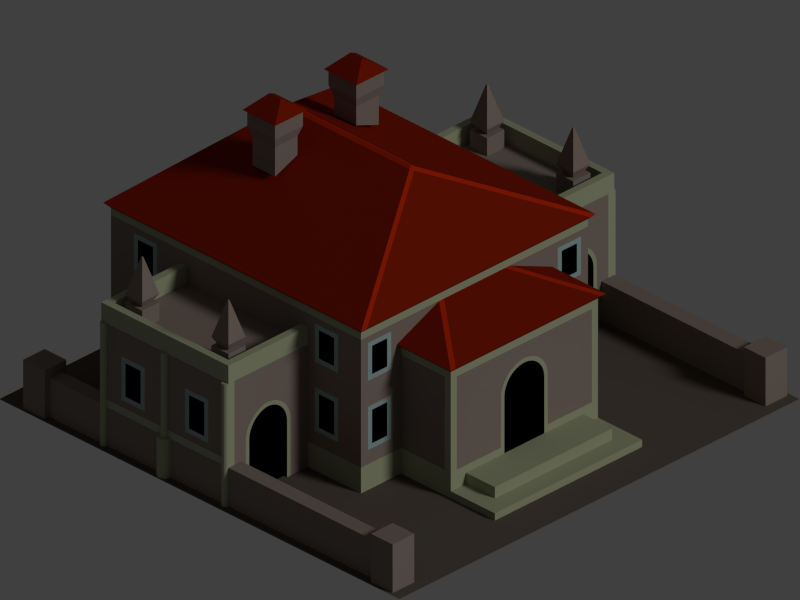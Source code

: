# Source: sugarcane-plantation.blend  (saved by Blender 2.74.0; exported with 4.5.12 LTS)
import bpy
from mathutils import Matrix  # noqa: F401  (used for matrix-valued properties, if any)

bpy.ops.wm.read_factory_settings(use_empty=True)
scene = bpy.context.scene
scene.name = 'Scene'

# ---- collections
col_collection_1 = bpy.data.collections.new('Collection 1'); scene.collection.children.link(col_collection_1)

# ---- materials (node trees are filled in below, after node groups)
mat_ground = bpy.data.materials.new('Ground')
mat_ground.alpha_threshold = 0.0
mat_ground.use_transparent_shadow = False
mat_ground.diffuse_color = (0.1144, 0.09306, 0.07421, 1.0)
mat_ground.specular_color = (0.7275, 0.7275, 0.7275)
mat_ground.roughness = 0.5
mat_mauer = bpy.data.materials.new('Mauer')
mat_mauer.alpha_threshold = 0.0
mat_mauer.use_transparent_shadow = False
mat_mauer.diffuse_color = (0.2515, 0.1998, 0.1707, 1.0)
mat_mauer.roughness = 0.5
mat_mauer.specular_intensity = 0.3
mat_mauer_hell = bpy.data.materials.new('Mauer hell')
mat_mauer_hell.alpha_threshold = 0.0
mat_mauer_hell.use_transparent_shadow = False
mat_mauer_hell.diffuse_color = (0.3726, 0.3945, 0.2567, 1.0)
mat_mauer_hell.roughness = 0.5
mat_mauer_hell.specular_intensity = 0.3
mat_fensterrahmen = bpy.data.materials.new('Fensterrahmen')
mat_fensterrahmen.alpha_threshold = 0.0
mat_fensterrahmen.use_transparent_shadow = False
mat_fensterrahmen.diffuse_color = (0.314, 0.4342, 0.4287, 1.0)
mat_fensterrahmen.roughness = 0.5
mat_dach = bpy.data.materials.new('Dach')
mat_dach.alpha_threshold = 0.0
mat_dach.use_transparent_shadow = False
mat_dach.diffuse_color = (0.2232, 0.01226, 0.001578, 1.0)
mat_dach.specular_color = (0.6248, 0.02749, 0.002515)
mat_dach.roughness = 0.5
mat_dach.specular_intensity = 0.7
mat_darkness = bpy.data.materials.new('Darkness')
mat_darkness.alpha_threshold = 0.0
mat_darkness.use_transparent_shadow = False
mat_darkness.diffuse_color = (0.0, 0.0, 0.0, 1.0)
mat_darkness.specular_color = (0.0, 0.0, 0.0)
mat_darkness.roughness = 0.5
mat_darkness.line_color = (0.0, 0.0, 0.0, 1.0)
mat_dach_hell = bpy.data.materials.new('Dach hell')
mat_dach_hell.alpha_threshold = 0.0
mat_dach_hell.use_transparent_shadow = False
mat_dach_hell.diffuse_color = (0.4646, 0.02163, 0.002203, 1.0)
mat_dach_hell.specular_color = (0.7992, 0.0337, 0.002805)
mat_dach_hell.roughness = 0.5
mat_dach_hell.specular_intensity = 0.8

# ---- material node trees

# ---- world
world_world = bpy.data.worlds.new('World'); scene.world = world_world
world_world.color = (0.05088, 0.05088, 0.05088)
world_world.use_sun_shadow = False
world_world.sun_shadow_jitter_overblur = 0.0
world_world.cycles.sampling_method = 'MANUAL'
world_world.cycles.sample_map_resolution = 256

# ---- cameras
cam_camera = bpy.data.cameras.new('Camera')
cam_camera.type = 'ORTHO'
cam_camera.clip_end = 100.0
cam_camera.lens = 35.0
cam_camera.sensor_width = 32.0
cam_camera.sensor_height = 18.0
cam_camera.ortho_scale = 2.828
cam_camera.dof.focus_distance = 0.0
cam_camera.dof.aperture_fstop = 128.0

# ---- lights
light_lamp = bpy.data.lights.new('Lamp', 'SUN')
light_lamp.transmission_factor = 0.0
light_lamp.cutoff_distance = 30.0
light_lamp.angle = 0.1993
light_lamp.energy = 1.0
light_lamp.shadow_buffer_clip_start = 1.001
light_lamp.shadow_soft_size = 0.1
light_lamp.shadow_cascade_max_distance = 1000.0
light_lamp.cycles.use_multiple_importance_sampling = False

# ---- meshes
me_plane = bpy.data.meshes.new('Plane')
me_plane.from_pydata([(-1.0, -1.0, 0.0), (1.0, -1.0, 0.0), (-1.0, 1.0, 0.0), (1.0, 1.0, 0.0)], [], [(0, 1, 3, 2)])
me_plane.materials.append(mat_ground)
me_plane.use_remesh_preserve_volume = False
me_plane.use_remesh_preserve_attributes = False
me_plane.use_mirror_vertex_groups = False
me_plane.update()
me_haus = bpy.data.meshes.new('Haus')
me_haus.from_pydata([(0.5673, -0.625, 0.0), (0.5673, 0.625, 0.0), (0.5673, -0.625, 0.6566), (0.5673, 0.625, 0.6566), (0.0, -0.625, 0.0), (0.5323, 0.625, 0.4447), (0.0, -0.625, 0.6566), (0.0, 0.625, 0.6566), (0.3679, 0.625, 0.0), (0.0, 1.095, 0.0), (0.3679, 1.095, 0.0), (0.0, 1.095, 0.02939), (0.3679, 1.095, 0.02939), (0.3679, 0.8742, 0.0), (0.3679, 0.8742, 0.02939), (0.3679, 0.8742, 0.5157), (0.3679, 0.625, 0.5157), (0.2929, 0.8742, 0.02939), (0.2929, 1.02, 0.02939), (0.0, 1.02, 0.02939), (0.2929, 0.8742, 0.07481), (0.2929, 1.02, 0.07481), (0.0, 1.02, 0.07481), (0.0, 0.8742, 0.07481), (0.4164, 0.625, 0.4447), (0.0, 0.8742, 0.5157), (0.5673, 0.625, 0.6266), (0.5673, 0.625, 0.1045), (0.5673, -0.625, 0.6266), (0.5673, -0.625, 0.1045), (0.0, -0.625, 0.1045), (0.0, -0.625, 0.6266), (0.4164, 0.625, 0.1624), (0.0, 0.625, 0.6266), (0.3679, 0.625, 0.4857), (0.3679, 0.625, 0.1045), (0.3679, 0.8742, 0.1045), (0.3679, 0.8742, 0.4857), (0.5323, 0.625, 0.1624), (0.0, 0.8742, 0.4857), (0.0, 0.8742, 0.4049), (0.4364, 0.625, 0.3195), (0.5123, 0.625, 0.3195), (0.5123, 0.625, 0.1824), (0.4364, 0.625, 0.1824), (0.5123, 0.625, 0.5803), (0.4364, 0.625, 0.5803), (0.4364, 0.625, 0.4647), (0.5123, 0.625, 0.4647), (0.5323, 0.625, 0.3395), (0.4164, 0.625, 0.3395), (0.4164, 0.625, 0.6003), (0.5323, 0.625, 0.6003), (0.1173, 0.8742, 0.1045), (0.3679, 0.8442, 0.4857), (0.0115, 0.8742, 0.4216), (0.02288, 0.8742, 0.4199), (0.03405, 0.8742, 0.4171), (0.04489, 0.8742, 0.4132), (0.05529, 0.8742, 0.4083), (0.06517, 0.8742, 0.4024), (0.07441, 0.8742, 0.3955), (0.08294, 0.8742, 0.3878), (0.09067, 0.8742, 0.3793), (0.09753, 0.8742, 0.37), (0.1034, 0.8742, 0.3602), (0.1084, 0.8742, 0.3498), (0.1122, 0.8742, 0.3389), (0.115, 0.8742, 0.3278), (0.1167, 0.8742, 0.3164), (0.3679, 0.8442, 0.1045), (0.1173, 0.8742, 0.07481), (0.0, 0.8742, 0.4222), (0.1, 0.8742, 0.07481), (0.1, 0.8742, 0.3049), (0.09952, 0.8742, 0.3147), (0.09808, 0.8742, 0.3244), (0.09569, 0.8742, 0.3339), (0.09239, 0.8742, 0.3431), (0.08819, 0.8742, 0.352), (0.08315, 0.8742, 0.3604), (0.0773, 0.8742, 0.3683), (0.07071, 0.8742, 0.3756), (0.06344, 0.8742, 0.3822), (0.05556, 0.8742, 0.388), (0.04714, 0.8742, 0.3931), (0.03827, 0.8742, 0.3973), (0.02903, 0.8742, 0.4006), (0.01951, 0.8742, 0.403), (0.009802, 0.8742, 0.4044), (0.3679, 0.625, 0.4092), (0.5673, 0.625, 0.4092), (0.3679, 0.625, 0.6266), (0.3379, 0.8742, 0.4857), (0.3379, 0.8742, 0.1045), (0.1772, 0.625, 0.6266), (0.5323, -0.625, 0.4447), (0.5673, 0.4904, 0.1824), (0.4164, -0.625, 0.4447), (0.9646, 0.2585, 0.2182), (0.9646, 0.1626, 0.3753), (0.4164, -0.625, 0.1624), (0.5673, 0.4904, 0.3195), (0.3814, -0.625, 0.1045), (0.5323, -0.625, 0.1624), (0.4364, -0.625, 0.3195), (0.5123, -0.625, 0.3195), (0.5123, -0.625, 0.1824), (0.4364, -0.625, 0.1824), (0.5123, -0.625, 0.5803), (0.4364, -0.625, 0.5803), (0.4364, -0.625, 0.4647), (0.5123, -0.625, 0.4647), (0.5323, -0.625, 0.3395), (0.4164, -0.625, 0.3395), (0.4164, -0.625, 0.6003), (0.5323, -0.625, 0.6003), (0.3814, -0.625, 0.4092), (0.5673, -0.625, 0.4092), (0.3814, -0.625, 0.6266), (0.2161, -0.625, 0.4447), (0.5673, 0.4145, 0.3195), (0.1002, -0.625, 0.4447), (0.2511, -0.625, 0.6266), (0.2511, -0.625, 0.1045), (0.1002, -0.625, 0.1624), (0.5673, 0.5104, 0.1624), (0.06518, -0.625, 0.1045), (0.2161, -0.625, 0.1624), (0.1202, -0.625, 0.3195), (0.1961, -0.625, 0.3195), (0.1961, -0.625, 0.1824), (0.1202, -0.625, 0.1824), (0.1961, -0.625, 0.5803), (0.1202, -0.625, 0.5803), (0.1202, -0.625, 0.4647), (0.1961, -0.625, 0.4647), (0.2161, -0.625, 0.3395), (0.1002, -0.625, 0.3395), (0.1002, -0.625, 0.6003), (0.2161, -0.625, 0.6003), (0.06518, -0.625, 0.4092), (0.2511, -0.625, 0.4092), (0.06518, -0.625, 0.6266), (0.5673, 0.3595, 0.1045), (0.5673, 0.3945, 0.1624), (0.5673, 0.5454, 0.1045), (0.5673, 0.5454, 0.6266), (0.5673, 0.3945, 0.4447), (0.5673, 0.5104, 0.4447), (0.5673, 0.4145, 0.1824), (0.5673, 0.4904, 0.5803), (0.5673, 0.4145, 0.5803), (0.5673, 0.4145, 0.4647), (0.5673, 0.4904, 0.4647), (0.5673, 0.5104, 0.3395), (0.5673, 0.3945, 0.3395), (0.5673, 0.3945, 0.6003), (0.5673, 0.5104, 0.6003), (0.5673, 0.3595, 0.4092), (0.5673, 0.5454, 0.4092), (0.5673, 0.3595, 0.6266), (0.5673, -0.625, 0.6266), (0.5673, -0.625, 0.1045), (0.5673, -0.4904, 0.1824), (0.5673, -0.4904, 0.3195), (0.5673, -0.4145, 0.3195), (0.5673, -0.5104, 0.1624), (0.5673, -0.2764, 0.1045), (0.5673, -0.3945, 0.1624), (0.5673, -0.5454, 0.1045), (0.5673, -0.5454, 0.6266), (0.5673, -0.3945, 0.4447), (0.5673, -0.5104, 0.4447), (0.5673, -0.4145, 0.1824), (0.5673, -0.4904, 0.5803), (0.5673, -0.4145, 0.5803), (0.5673, -0.4145, 0.4647), (0.5673, -0.4904, 0.4647), (0.5673, -0.5104, 0.3395), (0.5673, -0.3945, 0.3395), (0.5673, -0.3945, 0.6003), (0.5673, -0.5104, 0.6003), (0.5673, -0.2764, 0.4092), (0.5673, -0.5454, 0.4092), (0.5673, -0.2764, 0.6266), (0.5673, -0.2764, 0.0), (0.5673, 0.3595, 0.0), (0.5673, -0.2764, 0.6566), (0.5673, 0.3595, 0.6566), (0.9646, 0.2385, 0.3753), (0.9646, 0.2385, 0.2382), (0.9646, -0.2764, 0.0), (0.9646, 0.3595, 0.0), (0.9646, -0.2764, 0.5006), (0.9646, 0.3595, 0.5006), (0.5673, -0.2764, 0.5006), (0.5673, 0.3595, 0.5006), (0.766, 0.3595, 0.5006), (0.7724, 0.3595, 0.3468), (0.7838, 0.3595, 0.3451), (0.795, 0.3595, 0.3423), (0.8058, 0.3595, 0.3384), (0.8162, 0.3595, 0.3335), (0.8261, 0.3595, 0.3276), (0.8353, 0.3595, 0.3207), (0.8439, 0.3595, 0.313), (0.8516, 0.3595, 0.3045), (0.8584, 0.3595, 0.2952), (0.8644, 0.3595, 0.2854), (0.8693, 0.3595, 0.275), (0.8732, 0.3595, 0.2641), (0.876, 0.3595, 0.2529), (0.8776, 0.3595, 0.2416), (0.8782, 0.3595, 0.0), (0.766, -0.2764, 0.5006), (0.8609, 0.3595, 0.0), (0.8609, 0.3595, 0.2301), (0.8604, 0.3595, 0.2399), (0.859, 0.3595, 0.2496), (0.8566, 0.3595, 0.2591), (0.8533, 0.3595, 0.2683), (0.8491, 0.3595, 0.2772), (0.8441, 0.3595, 0.2856), (0.8382, 0.3595, 0.2935), (0.8316, 0.3595, 0.3008), (0.8244, 0.3595, 0.3074), (0.8165, 0.3595, 0.3132), (0.8081, 0.3595, 0.3183), (0.7992, 0.3595, 0.3225), (0.7899, 0.3595, 0.3258), (0.7804, 0.3595, 0.3281), (0.7707, 0.3595, 0.3296), (0.7595, 0.3595, 0.3468), (0.7481, 0.3595, 0.3451), (0.737, 0.3595, 0.3423), (0.7261, 0.3595, 0.3384), (0.7157, 0.3595, 0.3335), (0.7059, 0.3595, 0.3276), (0.6966, 0.3595, 0.3207), (0.6881, 0.3595, 0.313), (0.6804, 0.3595, 0.3045), (0.6735, 0.3595, 0.2952), (0.6676, 0.3595, 0.2854), (0.6627, 0.3595, 0.275), (0.6588, 0.3595, 0.2641), (0.656, 0.3595, 0.2529), (0.6543, 0.3595, 0.2416), (0.6537, 0.3595, 0.0), (0.671, 0.3595, 0.0), (0.671, 0.3595, 0.2301), (0.6715, 0.3595, 0.2399), (0.6729, 0.3595, 0.2496), (0.6753, 0.3595, 0.2591), (0.6786, 0.3595, 0.2683), (0.6828, 0.3595, 0.2772), (0.6879, 0.3595, 0.2856), (0.6937, 0.3595, 0.2935), (0.7003, 0.3595, 0.3008), (0.7076, 0.3595, 0.3074), (0.7155, 0.3595, 0.3132), (0.7239, 0.3595, 0.3183), (0.7328, 0.3595, 0.3225), (0.742, 0.3595, 0.3258), (0.7515, 0.3595, 0.3281), (0.7612, 0.3595, 0.3296), (0.7724, -0.2764, 0.3468), (0.7838, -0.2764, 0.3451), (0.795, -0.2764, 0.3423), (0.8058, -0.2764, 0.3384), (0.8162, -0.2764, 0.3335), (0.8261, -0.2764, 0.3276), (0.8353, -0.2764, 0.3207), (0.8439, -0.2764, 0.313), (0.8516, -0.2764, 0.3045), (0.8584, -0.2764, 0.2952), (0.8644, -0.2764, 0.2854), (0.8693, -0.2764, 0.275), (0.8732, -0.2764, 0.2641), (0.876, -0.2764, 0.2529), (0.8776, -0.2764, 0.2416), (0.8782, -0.2764, 0.0), (0.8609, -0.2764, 0.0), (0.8609, -0.2764, 0.2301), (0.8604, -0.2764, 0.2399), (0.859, -0.2764, 0.2496), (0.8566, -0.2764, 0.2591), (0.8533, -0.2764, 0.2683), (0.8491, -0.2764, 0.2772), (0.8441, -0.2764, 0.2856), (0.8382, -0.2764, 0.2935), (0.8316, -0.2764, 0.3008), (0.8244, -0.2764, 0.3074), (0.8165, -0.2764, 0.3132), (0.8081, -0.2764, 0.3183), (0.7992, -0.2764, 0.3225), (0.7899, -0.2764, 0.3258), (0.7804, -0.2764, 0.3281), (0.7707, -0.2764, 0.3296), (0.7595, -0.2764, 0.3468), (0.7481, -0.2764, 0.3451), (0.737, -0.2764, 0.3423), (0.7261, -0.2764, 0.3384), (0.7157, -0.2764, 0.3335), (0.7059, -0.2764, 0.3276), (0.6966, -0.2764, 0.3207), (0.6881, -0.2764, 0.313), (0.6804, -0.2764, 0.3045), (0.6735, -0.2764, 0.2952), (0.6676, -0.2764, 0.2854), (0.6627, -0.2764, 0.275), (0.6588, -0.2764, 0.2641), (0.656, -0.2764, 0.2529), (0.6543, -0.2764, 0.2416), (0.6537, -0.2764, 0.0), (0.671, -0.2764, 0.0), (0.671, -0.2764, 0.2301), (0.6715, -0.2764, 0.2399), (0.6729, -0.2764, 0.2496), (0.6753, -0.2764, 0.2591), (0.6786, -0.2764, 0.2683), (0.6828, -0.2764, 0.2772), (0.6879, -0.2764, 0.2856), (0.6937, -0.2764, 0.2935), (0.7003, -0.2764, 0.3008), (0.7076, -0.2764, 0.3074), (0.7155, -0.2764, 0.3132), (0.7239, -0.2764, 0.3183), (0.7328, -0.2764, 0.3225), (0.742, -0.2764, 0.3258), (0.7515, -0.2764, 0.3281), (0.7612, -0.2764, 0.3296), (0.9646, 0.1426, 0.2182), (0.9646, 0.1626, 0.2382), (0.9646, 0.2585, 0.3953), (0.9646, 0.1426, 0.3953), (0.9646, 0.3595, 0.5747), (0.9646, 0.3295, 0.1587), (0.9646, 0.05657, 0.1587), (0.9646, -0.05947, 0.2182), (0.9646, -0.1553, 0.3753), (0.9646, -0.07947, 0.3753), (0.9646, -0.07947, 0.2382), (0.9646, -0.1753, 0.2182), (0.9646, -0.1553, 0.2382), (0.9646, -0.05947, 0.3953), (0.9646, -0.1753, 0.3953), (0.5673, 0.3595, 0.5747), (0.9646, -0.2764, 0.5747), (0.5673, -0.2764, 0.5747), (0.9346, -0.2464, 0.5747), (0.9346, 0.3295, 0.5747), (0.9346, -0.2464, 0.5006), (0.9346, 0.3295, 0.5006), (0.5673, 0.3295, 0.5747), (0.5673, 0.3295, 0.5006), (0.5673, -0.2464, 0.5747), (0.5673, -0.2464, 0.5006), (0.905, 0.2999, 0.5747), (0.905, 0.2999, 0.5006), (0.8193, 0.2999, 0.5747), (0.8193, 0.2999, 0.5006), (0.905, 0.2142, 0.5747), (0.905, 0.2142, 0.5006), (0.8193, 0.2142, 0.5747), (0.8193, 0.2142, 0.5006), (0.905, 0.2999, 0.6099), (0.8193, 0.2999, 0.6099), (0.905, 0.2142, 0.6099), (0.8193, 0.2142, 0.6099), (0.8858, 0.2807, 0.5747), (0.8385, 0.2807, 0.5747), (0.8858, 0.2334, 0.5747), (0.8385, 0.2334, 0.5747), (0.8648, 0.2597, 0.7601), (0.8595, 0.2597, 0.7601), (0.8648, 0.2544, 0.7601), (0.8595, 0.2544, 0.7601), (0.905, -0.131, 0.5747), (0.905, -0.131, 0.5006), (0.8193, -0.131, 0.5747), (0.8193, -0.131, 0.5006), (0.905, -0.2167, 0.5747), (0.905, -0.2167, 0.5006), (0.8193, -0.2167, 0.5747), (0.8193, -0.2167, 0.5006), (0.905, -0.131, 0.6099), (0.8193, -0.131, 0.6099), (0.905, -0.2167, 0.6099), (0.8193, -0.2167, 0.6099), (0.8858, -0.1503, 0.5747), (0.8385, -0.1503, 0.5747), (0.8858, -0.1975, 0.5747), (0.8385, -0.1975, 0.5747), (0.8648, -0.1712, 0.7601), (0.8595, -0.1712, 0.7601), (0.8648, -0.1765, 0.7601), (0.8595, -0.1765, 0.7601), (0.9346, 0.3595, 0.5006), (0.9346, 0.3595, 0.0), (0.9646, 0.3295, 0.0), (0.9646, 0.3295, 0.5006), (0.9346, -0.2764, 0.5006), (0.9346, -0.2764, 0.0), (0.9646, 1.094, 0.0), (0.9004, 1.094, 0.0), (0.9646, 1.094, 0.1587), (0.9004, 1.094, 0.1587), (0.9646, 0.3595, 0.0), (0.9004, 0.3595, 0.0), (0.9646, 0.3595, 0.1587), (0.9004, 0.3595, 0.1587), (0.9004, -0.2764, 0.1587), (0.9646, -0.2764, 0.1587), (0.9004, -0.2764, 0.0), (0.9004, -0.5371, 0.1587), (0.9646, -0.5371, 0.1587), (0.9004, -0.5371, 0.0), (0.9646, -0.5371, 0.0), (0.8785, -0.5371, 0.1984), (0.9865, -0.5371, 0.1984), (0.8785, -0.5371, 0.0), (0.9865, -0.5371, 0.0), (0.9865, 1.094, 0.0), (0.8785, 1.094, 0.0), (0.9865, 1.094, 0.1984), (0.8785, 1.094, 0.1984), (0.9865, 1.202, 0.0), (0.8785, 1.202, 0.0), (0.9865, 1.202, 0.1984), (0.8785, 1.202, 0.1984), (0.9865, -0.6452, 0.0), (0.8785, -0.6452, 0.0), (0.9865, -0.6452, 0.1984), (0.8785, -0.6452, 0.1984), (0.9646, 0.05657, 0.5006), (0.9646, 0.05657, 0.0), (0.9646, 0.02657, 0.5006), (0.9646, 0.02657, 0.0), (0.9646, 0.02657, 0.1587), (0.9646, -0.2464, 0.1587), (0.9646, -0.2464, 0.1887), (0.9646, 0.02657, 0.1887), (0.9646, 0.3295, 0.1887), (0.9646, 0.05657, 0.1887), (0.9785, -0.2671, 0.0), (0.9796, -0.2614, 0.0), (0.9785, -0.2556, 0.0), (0.9646, -0.2464, 0.5006), (0.9646, 0.3595, 0.5006), (0.9785, 0.3503, 0.0), (0.9796, 0.3445, 0.0), (0.9785, 0.3388, 0.0), (0.9752, 0.3339, 0.0), (0.9704, 0.3307, 0.0), (0.9646, 0.3295, 0.0), (0.9646, 0.3595, 0.0), (0.9646, 0.3295, 0.5006), (0.9704, 0.3307, 0.5006), (0.9752, 0.3339, 0.5006), (0.9785, 0.3388, 0.5006), (0.9796, 0.3445, 0.5006), (0.9785, 0.3503, 0.5006), (0.9752, 0.3551, 0.5006), (0.9704, 0.3584, 0.5006), (0.9752, 0.3551, 0.0), (0.9704, 0.3584, 0.0), (0.9752, -0.272, 0.0), (0.9704, -0.2752, 0.0), (0.9646, -0.2464, 0.0), (0.9704, -0.2752, 0.5006), (0.9752, -0.272, 0.5006), (0.9785, -0.2671, 0.5006), (0.9796, -0.2614, 0.5006), (0.9785, -0.2556, 0.5006), (0.9752, -0.2508, 0.5006), (0.9704, -0.2475, 0.5006), (0.9752, -0.2508, 0.0), (0.9704, -0.2475, 0.0), (0.9923, 0.03009, 0.0), (0.9946, 0.04157, 0.0), (0.9923, 0.05305, 0.0), (0.9646, 0.07157, 0.1587), (0.9858, 0.02036, 0.0), (0.9761, 0.01386, 0.0), (0.9646, 0.01158, 0.0), (0.9646, 0.07157, 0.0), (0.9646, 0.01158, 0.1587), (0.9761, 0.01386, 0.1587), (0.9858, 0.02036, 0.1587), (0.9923, 0.03009, 0.1587), (0.9946, 0.04157, 0.1587), (0.9923, 0.05305, 0.1587), (0.9858, 0.06278, 0.1587), (0.9761, 0.06928, 0.1587), (0.9858, 0.06278, 0.0), (0.9761, 0.06928, 0.0), (0.9646, 0.05656, 0.5006), (0.9785, 0.0473, 0.1587), (0.9796, 0.04157, 0.1587), (0.9785, 0.03583, 0.1587), (0.9752, 0.03096, 0.1587), (0.9704, 0.02771, 0.1587), (0.9646, 0.02657, 0.1587), (0.9646, 0.05656, 0.1587), (0.9646, 0.02657, 0.5006), (0.9704, 0.02771, 0.5006), (0.9752, 0.03096, 0.5006), (0.9785, 0.03583, 0.5006), (0.9796, 0.04157, 0.5006), (0.9785, 0.0473, 0.5006), (0.9752, 0.05217, 0.5006), (0.9704, 0.05542, 0.5006), (0.9752, 0.05217, 0.1587), (0.9704, 0.05542, 0.1587), (0.5489, -0.6072, 0.0), (0.5489, 0.6, 0.0), (0.0, -0.6072, 0.0), (0.3433, 0.6, 0.0), (0.0, 0.6, 0.0), (0.0, -0.003612, 0.0), (0.5489, -0.2414, 0.0), (0.5489, 0.3439, 0.0), (0.5489, -0.6072, 0.6344), (0.3433, 0.8384, 0.0), (0.5489, 0.6, 0.6344), (0.0, -0.6072, 0.6344), (0.3433, 0.6, 0.6344), (0.0, 0.6, 0.6344), (0.0, -0.003612, 0.6344), (0.5489, -0.2414, 0.6344), (0.5489, 0.3439, 0.6344), (0.0, 0.8384, 0.0), (0.3433, 0.6, 0.0), (0.0, 0.6, 0.0), (0.5489, -0.2414, 0.0), (0.5489, 0.3439, 0.0), (0.937, -0.2414, 0.0), (0.937, 0.3439, 0.0), (0.937, 0.3439, 0.4835), (0.937, -0.2414, 0.4835), (0.5489, 0.3439, 0.4835), (0.5489, -0.2414, 0.4835), (0.0, 0.6, 0.4986), (0.3433, 0.6, 0.4986), (0.0, 0.8384, 0.4986), (0.3433, 0.8384, 0.4986), (0.5873, -0.645, 0.6766), (0.5873, 0.645, 0.6766), (0.0, -0.645, 0.6766), (0.0, 0.645, 0.6766), (0.3879, 0.8942, 0.5357), (0.3879, 0.625, 0.5357), (0.0, 0.8942, 0.5357), (0.0, 0.625, 0.6266), (0.1772, 0.625, 0.6266), (0.0, 0.3068, 0.9783), (0.0, -0.3068, 0.9783), (0.1522, 0.625, 0.6266), (0.3629, 0.8942, 0.5357), (0.5873, -0.2764, 0.6766), (0.5873, 0.3595, 0.6766), (0.01468, 0.3153, 0.9707), (0.01468, -0.3153, 0.9707), (0.5579, 0.645, 0.6766), (0.0, 0.3237, 0.9632), (0.5579, -0.645, 0.6766), (0.0, -0.3237, 0.9632), (0.147, -0.225, 0.986), (0.2593, -0.225, 0.986), (0.147, -0.1127, 0.986), (0.2593, -0.1127, 0.986), (0.147, -0.225, 0.9095), (0.2593, -0.225, 0.8661), (0.147, -0.1127, 0.9095), (0.2593, -0.1127, 0.8661), (0.1335, -0.2385, 1.028), (0.2727, -0.2385, 1.028), (0.1335, -0.09926, 1.028), (0.2727, -0.09926, 1.028), (0.1335, -0.2385, 1.093), (0.2727, -0.2385, 1.093), (0.1335, -0.09926, 1.093), (0.2727, -0.09926, 1.093), (0.1214, -0.2506, 1.093), (0.2848, -0.2506, 1.093), (0.1214, -0.08718, 1.093), (0.2848, -0.08718, 1.093), (0.2031, -0.1973, 1.15), (0.2031, -0.1973, 1.15), (0.2031, -0.1404, 1.15), (0.2031, -0.1404, 1.15)], [(28, 29), (186, 187), (192, 281), (403, 186), (187, 193), (215, 194), (195, 198), (2, 3)], [(334, 335, 100, 190), (31, 28, 2, 6), (26, 92, 95, 33, 7, 3), (10, 9, 11, 12), (14, 13, 10, 12), (11, 19, 18, 12), (17, 14, 12, 18), (17, 18, 21, 20), (18, 19, 22, 21), (22, 23, 20, 21), (37, 36, 94, 93), (34, 54, 37, 15, 16), (1, 8, 35, 27), (4, 0, 29, 30), (125, 127, 124, 128), (100, 335, 332, 333), (32, 38, 27, 35), (8, 13, 36, 70, 35), (70, 36, 37, 54), (15, 37, 93, 39, 25), (35, 70, 54, 34, 90), (53, 71, 73, 74, 75, 76, 77, 78, 79, 80, 81, 82, 83, 84, 85, 86, 87, 88, 89, 40, 72, 55, 56, 57, 58, 59, 60, 61, 62, 63, 64, 65, 66, 67, 68, 69), (17, 20, 71, 53, 94, 36, 14), (90, 50, 32, 35), (49, 91, 27, 38), (93, 94, 53, 69, 68, 67, 66, 65, 64, 63, 62, 61, 60, 59, 58, 57, 56, 55, 72, 39), (92, 34, 95), (52, 26, 91, 5), (44, 43, 38, 32), (41, 44, 32, 50), (49, 42, 41, 50), (43, 42, 49, 38), (48, 45, 52, 5), (45, 46, 51, 52), (46, 47, 24, 51), (24, 47, 48, 5), (26, 52, 51, 92), (51, 24, 90, 92), (5, 91, 49, 50, 90, 24), (333, 332, 99, 191), (117, 103, 101, 114), (314, 313, 312, 311, 310, 309, 308, 307, 306, 305, 304, 303, 302, 301, 300, 299, 215, 196, 186), (108, 101, 104, 107), (105, 114, 101, 108), (113, 114, 105, 106), (107, 104, 113, 106), (112, 96, 116, 109), (109, 116, 115, 110), (110, 115, 98, 111), (98, 96, 112, 111), (124, 103, 119, 123), (115, 119, 117, 98), (96, 98, 117, 114, 113, 118), (141, 127, 125, 138), (137, 128, 124, 142), (140, 120, 142, 123), (132, 125, 128, 131), (129, 138, 125, 132), (137, 138, 129, 130), (131, 128, 137, 130), (136, 120, 140, 133), (133, 140, 139, 134), (134, 139, 122, 135), (122, 120, 136, 135), (143, 31, 30, 127), (139, 143, 141, 122), (120, 122, 141, 138, 137, 142), (145, 144, 146, 126), (159, 144, 145, 156), (155, 126, 146, 160), (158, 149, 160, 147), (150, 145, 126, 97), (121, 156, 145, 150), (155, 156, 121, 102), (97, 126, 155, 102), (154, 149, 158, 151), (151, 158, 157, 152), (152, 157, 148, 153), (148, 149, 154, 153), (147, 161, 157, 158), (157, 161, 159, 148), (149, 148, 159, 156, 155, 160), (147, 146, 27, 26), (169, 167, 170, 168), (183, 180, 169, 168), (179, 184, 170, 167), (182, 171, 184, 173), (174, 164, 167, 169), (166, 174, 169, 180), (179, 165, 166, 180), (164, 165, 179, 167), (178, 175, 182, 173), (175, 176, 181, 182), (176, 177, 172, 181), (172, 177, 178, 173), (171, 182, 181, 185), (181, 172, 183, 185), (173, 184, 179, 180, 183, 172), (171, 162, 163, 170), (248, 187, 197, 198, 233, 234, 235, 236, 237, 238, 239, 240, 241, 242, 243, 244, 245, 246, 247), (312, 313, 314, 315, 316, 317, 318, 319, 320, 321, 322, 323, 324, 325, 326, 327, 328, 329, 330, 331, 298, 297, 296, 295, 294, 293, 292, 291, 290, 289, 288, 287, 286, 285, 284, 283, 282, 281, 280, 279, 278, 277, 276, 275, 274, 273, 272, 271, 270, 269, 268, 267, 266, 299, 300, 301, 302, 303, 304, 305, 306, 307, 308, 309, 310, 311), (246, 245, 244, 243, 242, 241, 240, 239, 238, 237, 236, 235, 234, 233, 199, 200, 201, 202, 203, 204, 205, 206, 207, 208, 209, 210, 211, 212, 213, 214, 216, 217, 218, 219, 220, 221, 222, 223, 224, 225, 226, 227, 228, 229, 230, 231, 232, 265, 264, 263, 262, 261, 260, 259, 258, 257, 256, 255, 254, 253, 252, 251, 250, 249, 248, 247), (161, 26, 3, 189), (187, 1, 27, 144), (101, 103, 29, 104), (113, 104, 29, 118), (116, 96, 118, 28), (191, 99, 334, 190), (345, 346, 340, 341), (340, 346, 343, 344), (344, 343, 339, 342), (342, 339, 345, 341), (195, 398, 197, 347, 336), (196, 402, 194, 348, 349), (196, 197, 161, 185), (350, 351, 353, 352), (353, 351, 354, 355), (350, 352, 357, 356), (348, 350, 356, 349), (336, 351, 350, 348), (347, 354, 351, 336), (358, 359, 361, 360), (362, 364, 365, 363), (359, 361, 365, 363), (360, 371, 370, 358), (361, 365, 364, 360), (358, 362, 363, 359), (368, 366, 374, 376), (371, 370, 372, 373), (366, 368, 372, 370), (369, 367, 371, 373), (368, 369, 373, 372), (367, 366, 370, 371), (375, 377, 376, 374), (367, 369, 377, 375), (369, 368, 376, 377), (366, 367, 375, 374), (358, 370, 372, 362), (373, 364, 362, 372), (364, 373, 371, 360), (378, 379, 381, 380), (382, 384, 385, 383), (379, 381, 385, 383), (380, 391, 390, 378), (381, 385, 384, 380), (378, 382, 383, 379), (388, 386, 394, 396), (391, 390, 392, 393), (386, 388, 392, 390), (389, 387, 391, 393), (388, 389, 393, 392), (387, 386, 390, 391), (395, 397, 396, 394), (387, 389, 397, 395), (389, 388, 396, 397), (386, 387, 395, 394), (378, 390, 392, 382), (393, 384, 382, 392), (384, 393, 391, 380), (139, 140, 123, 143), (115, 116, 162, 119), (402, 403, 192, 194), (400, 193, 195, 401, 443, 337), (399, 398, 195, 193), (215, 299, 266, 267, 268, 269, 270, 271, 272, 273, 274, 275, 276, 277, 278, 279, 280, 281, 403, 402), (213, 212, 211, 210, 209, 208, 207, 206, 205, 204, 203, 202, 201, 200, 199, 233, 198, 398, 399, 214), (404, 405, 407, 406), (408, 409, 411, 410), (431, 433, 434, 432), (405, 409, 411, 407), (406, 410, 408, 404), (407, 406, 410, 411), (415, 412, 413, 416), (418, 416, 415, 417), (417, 415, 412, 414), (422, 421, 419, 420), (422, 431, 432, 421), (419, 434, 433, 420), (420, 433, 431, 422), (421, 432, 434, 419), (423, 425, 426, 424), (427, 428, 430, 429), (424, 426, 430, 428), (425, 423, 427, 429), (426, 425, 429, 430), (423, 424, 428, 427), (404, 405, 409, 408), (436, 400, 337, 338), (337, 443, 444, 338), (440, 439, 442, 441), (438, 436, 435, 437), (334, 99, 443, 401), (334, 401, 435, 335), (332, 335, 435, 444), (99, 332, 444, 443), (339, 442, 437, 345), (339, 343, 441, 442), (457, 458, 459, 460, 461, 462, 463, 464, 449), (449, 464, 466, 456), (464, 463, 465, 466), (463, 462, 450, 465), (462, 461, 451, 450), (461, 460, 452, 451), (460, 459, 453, 452), (459, 458, 454, 453), (458, 457, 455, 454), (455, 456, 466, 465, 450, 451, 452, 453, 454), (448, 476, 478, 469), (476, 475, 477, 478), (475, 474, 447, 477), (474, 473, 446, 447), (473, 472, 445, 446), (472, 471, 467, 445), (471, 470, 468, 467), (487, 488, 489, 490, 491, 492, 493, 494, 482), (482, 494, 496, 486), (494, 493, 495, 496), (493, 492, 481, 495), (492, 491, 480, 481), (491, 490, 479, 480), (490, 489, 483, 479), (489, 488, 484, 483), (488, 487, 485, 484), (485, 486, 496, 495, 481, 480, 479, 483, 484), (505, 506, 507, 508, 509, 510, 511, 512, 497), (497, 512, 514, 504), (512, 511, 513, 514), (511, 510, 498, 513), (510, 509, 499, 498), (509, 508, 500, 499), (508, 507, 501, 500), (507, 506, 502, 501), (506, 505, 503, 502), (503, 504, 514, 513, 498, 499, 500, 501, 502), (0, 186, 168, 29), (28, 185, 188, 2), (185, 161, 189, 188), (197, 398, 195, 401, 448, 194, 402, 196), (194, 448, 401, 195, 336, 348), (448, 194, 192, 469, 440, 441), (416, 418, 192, 413), (192, 413, 412, 414), (418, 192, 414, 417), (438, 439, 440, 469), (343, 346, 448, 441), (346, 345, 437, 448), (194, 470, 471, 472, 473, 474, 475, 476, 448), (470, 194, 192, 468), (192, 469, 478, 477, 447, 446, 445, 467, 468), (535, 536, 541, 542), (515, 517, 520, 519, 518, 516, 522, 521), (538, 537, 540, 539), (524, 533, 544, 546), (523, 530, 531, 525, 527, 528, 529, 526), (536, 535, 537, 538), (537, 535, 542, 540), (534, 533, 524, 532), (543, 545, 546, 544), (515, 521, 530, 523), (522, 516, 525, 531), (541, 539, 540, 542), (520, 517, 526, 529), (519, 520, 529, 528), (516, 518, 527, 525), (532, 524, 546, 545), (534, 532, 545, 543), (517, 515, 523, 526), (536, 538, 539, 541), (533, 534, 543, 544), (555, 552, 551), (559, 553, 554, 558), (565, 556, 562, 548, 564), (562, 563, 547, 548), (566, 567, 549), (2, 188, 560, 547), (188, 189, 561, 560), (15, 25, 553, 559, 551), (551, 559, 558, 555), (16, 15, 551, 552), (3, 7, 550, 564, 548), (189, 3, 548, 561), (6, 2, 547, 566, 549), (556, 557, 563, 562), (550, 565, 564), (547, 563, 557, 567, 566), (570, 571, 579, 578), (572, 573, 575, 574), (571, 570, 574, 575), (569, 571, 575, 573), (568, 569, 573, 572), (570, 568, 572, 574), (578, 579, 583, 582), (571, 569, 577, 579), (569, 568, 576, 577), (568, 570, 578, 576), (582, 583, 587, 586), (579, 577, 581, 583), (577, 576, 580, 581), (576, 578, 582, 580), (586, 587, 591, 590), (583, 581, 585, 587), (581, 580, 584, 585), (580, 582, 586, 584), (589, 590, 591, 588), (587, 585, 588, 591), (585, 584, 589, 588), (584, 586, 590, 589)])
me_haus.polygons.foreach_set('material_index', [2, 1, 1, 1, 1, 1, 1, 1, 1, 1, 1, 1, 1, 1, 0, 2, 0, 1, 1, 1, 0, 1, 1, 0, 0, 0, 0, 0, 2, 2, 2, 2, 2, 2, 2, 2, 0, 0, 0, 2, 0, 0, 2, 2, 2, 2, 2, 2, 2, 2, 0, 0, 0, 0, 0, 0, 2, 2, 2, 2, 2, 2, 2, 2, 0, 0, 0, 0, 0, 0, 0, 2, 2, 2, 2, 2, 2, 2, 2, 0, 0, 0, 0, 0, 0, 0, 0, 2, 2, 2, 2, 2, 2, 2, 2, 0, 0, 0, 0, 0, 1, 1, 1, 1, 0, 0, 0, 2, 2, 2, 2, 2, 1, 1, 0, 1, 1, 1, 1, 1, 1, 0, 0, 0, 0, 0, 0, 0, 0, 0, 0, 0, 0, 0, 0, 0, 0, 0, 0, 0, 0, 0, 0, 0, 0, 0, 0, 0, 0, 0, 0, 0, 0, 0, 0, 0, 0, 0, 0, 0, 0, 1, 1, 1, 0, 0, 0, 0, 0, 0, 0, 0, 0, 0, 0, 0, 0, 0, 0, 0, 0, 0, 0, 0, 0, 0, 0, 0, 1, 1, 1, 0, 0, 0, 0, 0, 0, 1, 1, 1, 1, 1, 1, 1, 1, 1, 1, 1, 1, 1, 1, 1, 1, 1, 1, 1, 1, 1, 1, 1, 1, 1, 1, 1, 1, 1, 1, 1, 1, 1, 1, 1, 1, 1, 1, 1, 1, 0, 1, 1, 0, 0, 0, 0, 0, 0, 1, 1, 1, 4, 4, 4, 4, 4, 4, 4, 4, 4, 4, 4, 4, 4, 4, 4, 4, 4, 4, 4, 4, 3, 3, 5, 3, 3, 3, 3, 3, 5, 3, 3, 3, 3, 5, 3, 5, 0, 0, 0, 0, 0, 0, 0, 0, 0, 0, 0, 0, 0, 0, 3, 0, 0, 0, 0, 3, 3, 3])
me_haus.materials.append(mat_mauer)
me_haus.materials.append(mat_mauer_hell)
me_haus.materials.append(mat_fensterrahmen)
me_haus.materials.append(mat_dach)
me_haus.materials.append(mat_darkness)
me_haus.materials.append(mat_dach_hell)
me_haus.use_remesh_preserve_volume = False
me_haus.use_remesh_preserve_attributes = False
me_haus.use_mirror_vertex_groups = False
me_haus.update()

# ---- objects
ob_plane = bpy.data.objects.new('Plane', me_plane)
ob_haus = bpy.data.objects.new('Haus', me_haus)
ob_tile_helper = bpy.data.objects.new('Tile-Helper', None)
ob_setup = bpy.data.objects.new('Setup', None)
ob_kamera = bpy.data.objects.new('Kamera', cam_camera)
ob_sonne = bpy.data.objects.new('Sonne', light_lamp)

# ---- transforms, parenting, visibility, modifiers, constraints
ob_plane.location = (0.0, 0.0, 0.0)
ob_plane.lineart.crease_threshold = 0.0
ob_haus.location = (0.0, -0.2488, 0.0)
ob_haus.lineart.crease_threshold = 0.0
_m = ob_haus.modifiers.new('Mirror', 'MIRROR')
ob_tile_helper.location = (0.0, 0.0, 0.0)
ob_tile_helper.scale = (1.0, 1.0, 0.0)
ob_tile_helper.empty_display_type = 'CUBE'
ob_tile_helper.empty_image_offset = (0.0, 0.0)
ob_tile_helper.lineart.crease_threshold = 0.0
ob_setup.location = (0.0, 0.0, 0.0)
ob_setup.empty_image_offset = (0.0, 0.0)
ob_setup.hide_viewport = True
ob_setup.lineart.crease_threshold = 0.0
ob_kamera.parent = ob_setup
ob_kamera.location = (10.0, 10.0, 8.573)
ob_kamera.rotation_euler = (1.047, 0.0, 2.356)
ob_kamera.lock_rotations_4d = False
ob_kamera.empty_display_type = 'ARROWS'
ob_kamera.color = (0.0, 0.0, 0.0, 0.0)
ob_kamera.hide_viewport = True
ob_kamera.display_type = 'WIRE'
ob_kamera.lineart.crease_threshold = 0.0
ob_sonne.parent = ob_setup
ob_sonne.location = (-7.491e-08, 10.0, 10.0)
ob_sonne.rotation_euler = (-0.9956, -0.247, 0.09961)
ob_sonne.lock_rotations_4d = False
ob_sonne.empty_display_type = 'ARROWS'
ob_sonne.color = (0.0, 0.0, 0.0, 0.0)
ob_sonne.lineart.crease_threshold = 0.0

# ---- collection membership
col_collection_1.objects.link(ob_plane)
col_collection_1.objects.link(ob_haus)
col_collection_1.objects.link(ob_tile_helper)
col_collection_1.objects.link(ob_setup)
col_collection_1.objects.link(ob_kamera)
col_collection_1.objects.link(ob_sonne)

# ---- scene / render settings (as saved in the file)
scene.camera = ob_kamera
scene.frame_start = 1; scene.frame_end = 250; scene.frame_set(1)
scene.render.engine = 'BLENDER_EEVEE_NEXT'
scene.render.image_settings.compression = 90
scene.render.resolution_x = 128
scene.render.resolution_y = 96
scene.render.resolution_percentage = 800
scene.render.dither_intensity = 0.0
scene.render.film_transparent = True
scene.cycles.use_denoising = False
scene.cycles.samples = 10
scene.cycles.sampling_pattern = 'TABULATED_SOBOL'
scene.cycles.light_sampling_threshold = 0.0
scene.cycles.use_adaptive_sampling = False
scene.cycles.use_light_tree = False
scene.cycles.blur_glossy = 0.0
scene.cycles.volume_bounces = 1
scene.cycles.pixel_filter_type = 'GAUSSIAN'
scene.cycles.sample_clamp_indirect = 0.0
scene.view_settings.view_transform = 'Standard'
bpy.context.view_layer.update()
